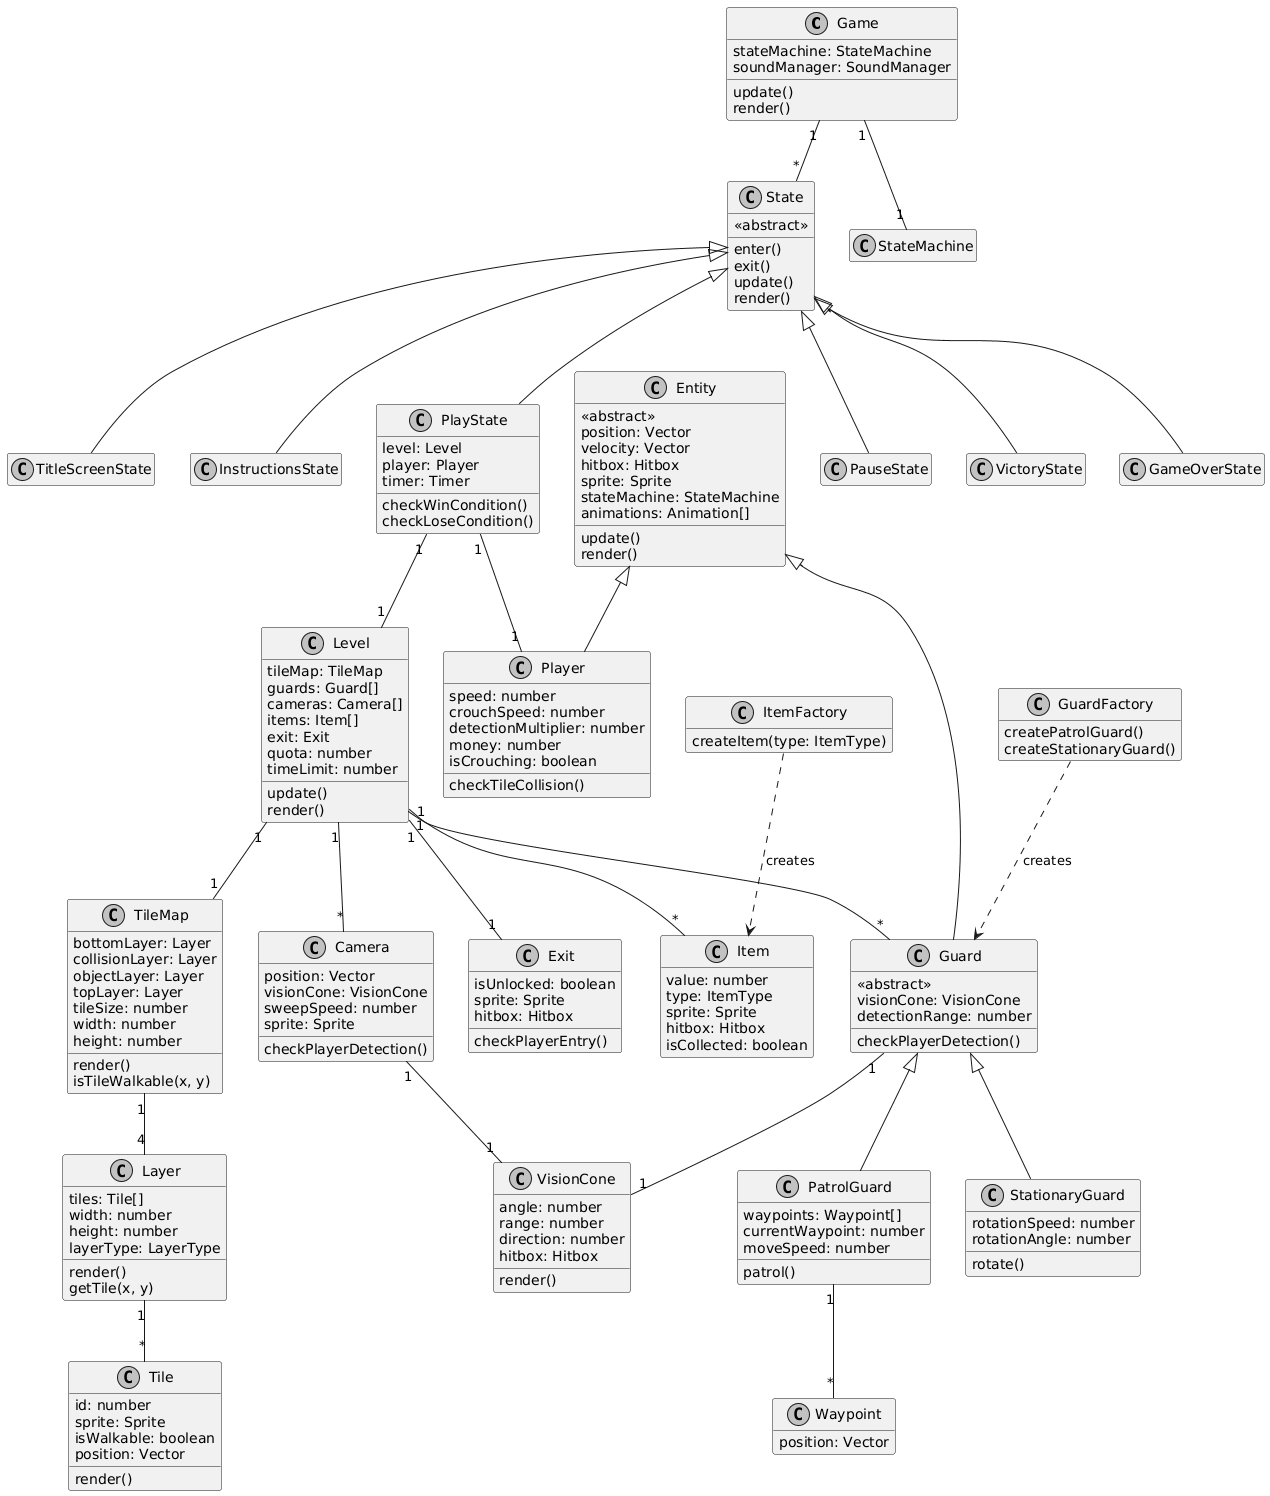

The diagram above was rendered by PlantUML. Its source (embedded in the PNG):
@startuml
skinparam monochrome true
hide empty members

class Game {
    stateMachine: StateMachine
    soundManager: SoundManager
    update()
    render()
}

class State {
    <<abstract>>
    enter()
    exit()
    update()
    render()
}

class TitleScreenState
class InstructionsState
class PlayState {
    level: Level
    player: Player
    timer: Timer
    checkWinCondition()
    checkLoseCondition()
}
class PauseState
class VictoryState
class GameOverState

State <|-- TitleScreenState
State <|-- InstructionsState
State <|-- PlayState
State <|-- PauseState
State <|-- VictoryState
State <|-- GameOverState

Game "1" -- "*" State
Game "1" -- "1" StateMachine

class Level {
    tileMap: TileMap
    guards: Guard[]
    cameras: Camera[]
    items: Item[]
    exit: Exit
    quota: number
    timeLimit: number
    update()
    render()
}

class TileMap {
    bottomLayer: Layer
    collisionLayer: Layer
    objectLayer: Layer
    topLayer: Layer
    tileSize: number
    width: number
    height: number
    render()
    isTileWalkable(x, y)
}

class Layer {
    tiles: Tile[]
    width: number
    height: number
    layerType: LayerType
    render()
    getTile(x, y)
}

class Tile {
    id: number
    sprite: Sprite
    isWalkable: boolean
    position: Vector
    render()
}

PlayState "1" -- "1" Level
PlayState "1" -- "1" Player

Level "1" -- "1" TileMap
TileMap "1" -- "4" Layer
Layer "1" -- "*" Tile

class Entity {
    <<abstract>>
    position: Vector
    velocity: Vector
    hitbox: Hitbox
    sprite: Sprite
    stateMachine: StateMachine
    animations: Animation[]
    update()
    render()
}

class Player {
    speed: number
    crouchSpeed: number
    detectionMultiplier: number
    money: number
    isCrouching: boolean
    checkTileCollision()
}

class Guard {
    <<abstract>>
    visionCone: VisionCone
    detectionRange: number
    checkPlayerDetection()
}

class PatrolGuard {
    waypoints: Waypoint[]
    currentWaypoint: number
    moveSpeed: number
    patrol()
}

class StationaryGuard {
    rotationSpeed: number
    rotationAngle: number
    rotate()
}

Entity <|-- Player
Entity <|-- Guard
Guard <|-- PatrolGuard
Guard <|-- StationaryGuard

Level "1" -- "*" Guard
Level "1" -- "*" Camera
Level "1" -- "*" Item
Level "1" -- "1" Exit

class GuardFactory {
    createPatrolGuard()
    createStationaryGuard()
}

class ItemFactory {
    createItem(type: ItemType)
}

GuardFactory ..> Guard : creates
ItemFactory ..> Item : creates

class Camera {
    position: Vector
    visionCone: VisionCone
    sweepSpeed: number
    sprite: Sprite
    checkPlayerDetection()
}

class Item {
    value: number
    type: ItemType
    sprite: Sprite
    hitbox: Hitbox
    isCollected: boolean
}

class Exit {
    isUnlocked: boolean
    sprite: Sprite
    hitbox: Hitbox
    checkPlayerEntry()
}

class VisionCone {
    angle: number
    range: number
    direction: number
    hitbox: Hitbox
    render()
}

class Waypoint {
    position: Vector
}

Guard "1" -- "1" VisionCone
Camera "1" -- "1" VisionCone
PatrolGuard "1" -- "*" Waypoint
@enduml